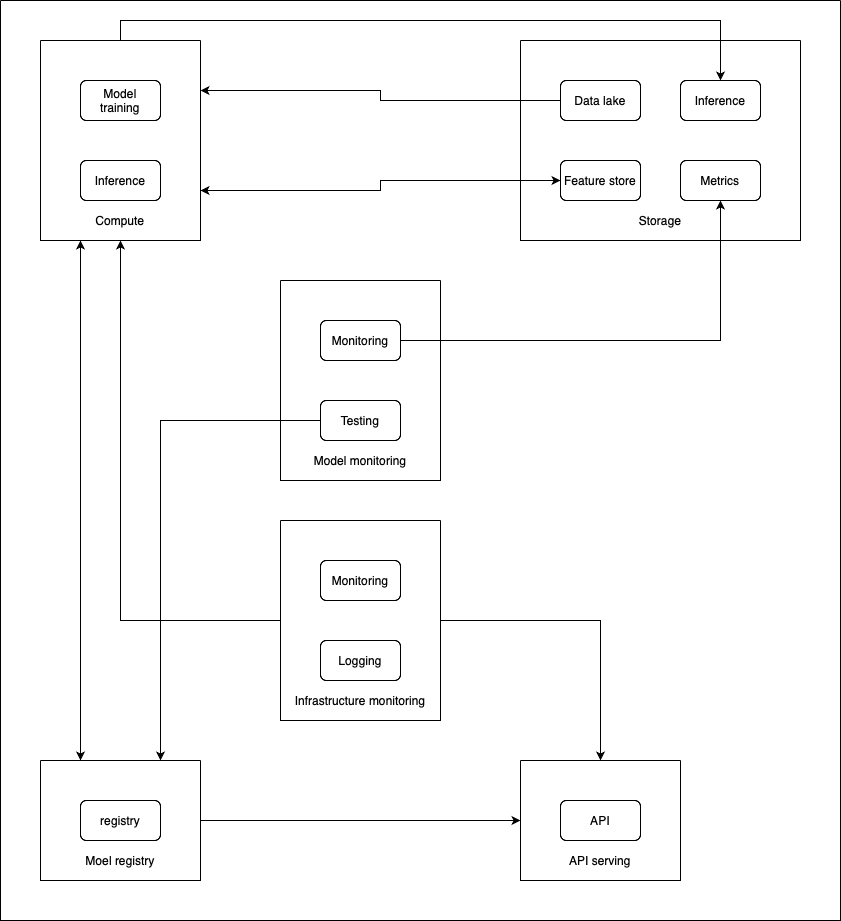

The diagram above was exported from draw.io. Its source (the exported page's mxGraphModel, read from the mxfile embedded in the PNG):
<mxGraphModel dx="838" dy="593" grid="1" gridSize="10" guides="1" tooltips="1" connect="1" arrows="1" fold="1" page="1" pageScale="1" pageWidth="850" pageHeight="1100" math="0" shadow="0">
  <root>
    <mxCell id="0" />
    <mxCell id="1" parent="0" />
    <mxCell id="FP8ojH26nC4vi-oFqpqf-1" value="" style="swimlane;startSize=0;" vertex="1" parent="1">
      <mxGeometry x="520" y="1120" width="280" height="200" as="geometry" />
    </mxCell>
    <mxCell id="FP8ojH26nC4vi-oFqpqf-2" value="Data lake" style="rounded=1;whiteSpace=wrap;html=1;" vertex="1" parent="FP8ojH26nC4vi-oFqpqf-1">
      <mxGeometry x="40" y="40" width="80" height="40" as="geometry" />
    </mxCell>
    <mxCell id="FP8ojH26nC4vi-oFqpqf-3" value="Inference" style="rounded=1;whiteSpace=wrap;html=1;" vertex="1" parent="FP8ojH26nC4vi-oFqpqf-1">
      <mxGeometry x="160" y="40" width="80" height="40" as="geometry" />
    </mxCell>
    <mxCell id="FP8ojH26nC4vi-oFqpqf-8" value="Feature store" style="rounded=1;whiteSpace=wrap;html=1;" vertex="1" parent="FP8ojH26nC4vi-oFqpqf-1">
      <mxGeometry x="40" y="120" width="80" height="40" as="geometry" />
    </mxCell>
    <mxCell id="FP8ojH26nC4vi-oFqpqf-29" value="Storage" style="text;html=1;align=center;verticalAlign=middle;whiteSpace=wrap;rounded=0;" vertex="1" parent="FP8ojH26nC4vi-oFqpqf-1">
      <mxGeometry y="160" width="280" height="40" as="geometry" />
    </mxCell>
    <mxCell id="FP8ojH26nC4vi-oFqpqf-51" value="Metrics" style="rounded=1;whiteSpace=wrap;html=1;" vertex="1" parent="FP8ojH26nC4vi-oFqpqf-1">
      <mxGeometry x="160" y="120" width="80" height="40" as="geometry" />
    </mxCell>
    <mxCell id="FP8ojH26nC4vi-oFqpqf-54" style="edgeStyle=orthogonalEdgeStyle;rounded=0;orthogonalLoop=1;jettySize=auto;html=1;exitX=1;exitY=0.75;exitDx=0;exitDy=0;" edge="1" parent="1" source="FP8ojH26nC4vi-oFqpqf-5" target="FP8ojH26nC4vi-oFqpqf-8">
      <mxGeometry relative="1" as="geometry" />
    </mxCell>
    <mxCell id="FP8ojH26nC4vi-oFqpqf-56" style="edgeStyle=orthogonalEdgeStyle;rounded=0;orthogonalLoop=1;jettySize=auto;html=1;exitX=0.5;exitY=0;exitDx=0;exitDy=0;entryX=0.5;entryY=0;entryDx=0;entryDy=0;" edge="1" parent="1" source="FP8ojH26nC4vi-oFqpqf-5" target="FP8ojH26nC4vi-oFqpqf-3">
      <mxGeometry relative="1" as="geometry" />
    </mxCell>
    <mxCell id="FP8ojH26nC4vi-oFqpqf-5" value="" style="swimlane;startSize=0;" vertex="1" parent="1">
      <mxGeometry x="40" y="1120" width="160" height="200" as="geometry" />
    </mxCell>
    <mxCell id="FP8ojH26nC4vi-oFqpqf-6" value="Model&lt;div&gt;training&lt;/div&gt;" style="rounded=1;whiteSpace=wrap;html=1;" vertex="1" parent="FP8ojH26nC4vi-oFqpqf-5">
      <mxGeometry x="40" y="40" width="80" height="40" as="geometry" />
    </mxCell>
    <mxCell id="FP8ojH26nC4vi-oFqpqf-7" value="Inference" style="rounded=1;whiteSpace=wrap;html=1;" vertex="1" parent="FP8ojH26nC4vi-oFqpqf-5">
      <mxGeometry x="40" y="120" width="80" height="40" as="geometry" />
    </mxCell>
    <mxCell id="FP8ojH26nC4vi-oFqpqf-30" value="Compute" style="text;html=1;align=center;verticalAlign=middle;whiteSpace=wrap;rounded=0;" vertex="1" parent="FP8ojH26nC4vi-oFqpqf-5">
      <mxGeometry y="160" width="160" height="40" as="geometry" />
    </mxCell>
    <mxCell id="FP8ojH26nC4vi-oFqpqf-48" style="edgeStyle=orthogonalEdgeStyle;rounded=0;orthogonalLoop=1;jettySize=auto;html=1;exitX=0.25;exitY=0;exitDx=0;exitDy=0;entryX=0.25;entryY=1;entryDx=0;entryDy=0;" edge="1" parent="1" source="FP8ojH26nC4vi-oFqpqf-9" target="FP8ojH26nC4vi-oFqpqf-30">
      <mxGeometry relative="1" as="geometry" />
    </mxCell>
    <mxCell id="FP8ojH26nC4vi-oFqpqf-49" style="edgeStyle=orthogonalEdgeStyle;rounded=0;orthogonalLoop=1;jettySize=auto;html=1;exitX=1;exitY=0.5;exitDx=0;exitDy=0;" edge="1" parent="1" source="FP8ojH26nC4vi-oFqpqf-9" target="FP8ojH26nC4vi-oFqpqf-26">
      <mxGeometry relative="1" as="geometry" />
    </mxCell>
    <mxCell id="FP8ojH26nC4vi-oFqpqf-9" value="" style="swimlane;startSize=0;" vertex="1" parent="1">
      <mxGeometry x="40" y="1840" width="160" height="120" as="geometry" />
    </mxCell>
    <mxCell id="FP8ojH26nC4vi-oFqpqf-10" value="registry" style="rounded=1;whiteSpace=wrap;html=1;" vertex="1" parent="FP8ojH26nC4vi-oFqpqf-9">
      <mxGeometry x="40" y="40" width="80" height="40" as="geometry" />
    </mxCell>
    <mxCell id="FP8ojH26nC4vi-oFqpqf-11" value="Moel registry" style="text;html=1;align=center;verticalAlign=middle;whiteSpace=wrap;rounded=0;" vertex="1" parent="FP8ojH26nC4vi-oFqpqf-9">
      <mxGeometry y="80" width="160" height="40" as="geometry" />
    </mxCell>
    <mxCell id="FP8ojH26nC4vi-oFqpqf-26" value="" style="swimlane;startSize=0;" vertex="1" parent="1">
      <mxGeometry x="520" y="1840" width="160" height="120" as="geometry" />
    </mxCell>
    <mxCell id="FP8ojH26nC4vi-oFqpqf-27" value="API" style="rounded=1;whiteSpace=wrap;html=1;" vertex="1" parent="FP8ojH26nC4vi-oFqpqf-26">
      <mxGeometry x="40" y="40" width="80" height="40" as="geometry" />
    </mxCell>
    <mxCell id="FP8ojH26nC4vi-oFqpqf-28" value="API serving" style="text;html=1;align=center;verticalAlign=middle;whiteSpace=wrap;rounded=0;" vertex="1" parent="FP8ojH26nC4vi-oFqpqf-26">
      <mxGeometry y="80" width="160" height="40" as="geometry" />
    </mxCell>
    <mxCell id="FP8ojH26nC4vi-oFqpqf-43" style="edgeStyle=orthogonalEdgeStyle;rounded=0;orthogonalLoop=1;jettySize=auto;html=1;exitX=0;exitY=0.5;exitDx=0;exitDy=0;entryX=0.5;entryY=1;entryDx=0;entryDy=0;" edge="1" parent="1" source="FP8ojH26nC4vi-oFqpqf-31" target="FP8ojH26nC4vi-oFqpqf-30">
      <mxGeometry relative="1" as="geometry" />
    </mxCell>
    <mxCell id="FP8ojH26nC4vi-oFqpqf-50" style="edgeStyle=orthogonalEdgeStyle;rounded=0;orthogonalLoop=1;jettySize=auto;html=1;exitX=1;exitY=0.5;exitDx=0;exitDy=0;entryX=0.5;entryY=0;entryDx=0;entryDy=0;" edge="1" parent="1" source="FP8ojH26nC4vi-oFqpqf-31" target="FP8ojH26nC4vi-oFqpqf-26">
      <mxGeometry relative="1" as="geometry" />
    </mxCell>
    <mxCell id="FP8ojH26nC4vi-oFqpqf-31" value="" style="swimlane;startSize=0;" vertex="1" parent="1">
      <mxGeometry x="280" y="1600" width="160" height="200" as="geometry" />
    </mxCell>
    <mxCell id="FP8ojH26nC4vi-oFqpqf-32" value="Monitoring" style="rounded=1;whiteSpace=wrap;html=1;" vertex="1" parent="FP8ojH26nC4vi-oFqpqf-31">
      <mxGeometry x="40" y="40" width="80" height="40" as="geometry" />
    </mxCell>
    <mxCell id="FP8ojH26nC4vi-oFqpqf-33" value="Logging" style="rounded=1;whiteSpace=wrap;html=1;" vertex="1" parent="FP8ojH26nC4vi-oFqpqf-31">
      <mxGeometry x="40" y="120" width="80" height="40" as="geometry" />
    </mxCell>
    <mxCell id="FP8ojH26nC4vi-oFqpqf-34" value="Infrastructure monitoring" style="text;html=1;align=center;verticalAlign=middle;whiteSpace=wrap;rounded=0;" vertex="1" parent="FP8ojH26nC4vi-oFqpqf-31">
      <mxGeometry y="160" width="160" height="40" as="geometry" />
    </mxCell>
    <mxCell id="FP8ojH26nC4vi-oFqpqf-47" style="edgeStyle=orthogonalEdgeStyle;rounded=0;orthogonalLoop=1;jettySize=auto;html=1;exitX=0.25;exitY=1;exitDx=0;exitDy=0;entryX=0.25;entryY=0;entryDx=0;entryDy=0;" edge="1" parent="1" source="FP8ojH26nC4vi-oFqpqf-30" target="FP8ojH26nC4vi-oFqpqf-9">
      <mxGeometry relative="1" as="geometry" />
    </mxCell>
    <mxCell id="FP8ojH26nC4vi-oFqpqf-55" style="edgeStyle=orthogonalEdgeStyle;rounded=0;orthogonalLoop=1;jettySize=auto;html=1;exitX=0;exitY=0.5;exitDx=0;exitDy=0;entryX=1;entryY=0.75;entryDx=0;entryDy=0;" edge="1" parent="1" source="FP8ojH26nC4vi-oFqpqf-8" target="FP8ojH26nC4vi-oFqpqf-5">
      <mxGeometry relative="1" as="geometry" />
    </mxCell>
    <mxCell id="FP8ojH26nC4vi-oFqpqf-57" style="edgeStyle=orthogonalEdgeStyle;rounded=0;orthogonalLoop=1;jettySize=auto;html=1;exitX=0;exitY=0.5;exitDx=0;exitDy=0;entryX=1;entryY=0.25;entryDx=0;entryDy=0;" edge="1" parent="1" source="FP8ojH26nC4vi-oFqpqf-2" target="FP8ojH26nC4vi-oFqpqf-5">
      <mxGeometry relative="1" as="geometry" />
    </mxCell>
    <mxCell id="FP8ojH26nC4vi-oFqpqf-62" value="" style="swimlane;startSize=0;" vertex="1" parent="1">
      <mxGeometry x="280" y="1360" width="160" height="200" as="geometry" />
    </mxCell>
    <mxCell id="FP8ojH26nC4vi-oFqpqf-63" value="Monitoring" style="rounded=1;whiteSpace=wrap;html=1;" vertex="1" parent="FP8ojH26nC4vi-oFqpqf-62">
      <mxGeometry x="40" y="40" width="80" height="40" as="geometry" />
    </mxCell>
    <mxCell id="FP8ojH26nC4vi-oFqpqf-64" value="Model monitoring" style="text;html=1;align=center;verticalAlign=middle;whiteSpace=wrap;rounded=0;" vertex="1" parent="FP8ojH26nC4vi-oFqpqf-62">
      <mxGeometry y="160" width="160" height="40" as="geometry" />
    </mxCell>
    <mxCell id="FP8ojH26nC4vi-oFqpqf-68" value="Testing" style="rounded=1;whiteSpace=wrap;html=1;" vertex="1" parent="FP8ojH26nC4vi-oFqpqf-62">
      <mxGeometry x="40" y="120" width="80" height="40" as="geometry" />
    </mxCell>
    <mxCell id="FP8ojH26nC4vi-oFqpqf-66" style="edgeStyle=orthogonalEdgeStyle;rounded=0;orthogonalLoop=1;jettySize=auto;html=1;exitX=1;exitY=0.5;exitDx=0;exitDy=0;" edge="1" parent="1" source="FP8ojH26nC4vi-oFqpqf-63" target="FP8ojH26nC4vi-oFqpqf-51">
      <mxGeometry relative="1" as="geometry" />
    </mxCell>
    <mxCell id="FP8ojH26nC4vi-oFqpqf-69" style="edgeStyle=orthogonalEdgeStyle;rounded=0;orthogonalLoop=1;jettySize=auto;html=1;exitX=0;exitY=0.5;exitDx=0;exitDy=0;entryX=0.75;entryY=0;entryDx=0;entryDy=0;" edge="1" parent="1" source="FP8ojH26nC4vi-oFqpqf-68" target="FP8ojH26nC4vi-oFqpqf-9">
      <mxGeometry relative="1" as="geometry" />
    </mxCell>
    <mxCell id="FP8ojH26nC4vi-oFqpqf-70" value="" style="swimlane;startSize=0;" vertex="1" parent="1">
      <mxGeometry y="1080" width="840" height="920" as="geometry" />
    </mxCell>
  </root>
</mxGraphModel>